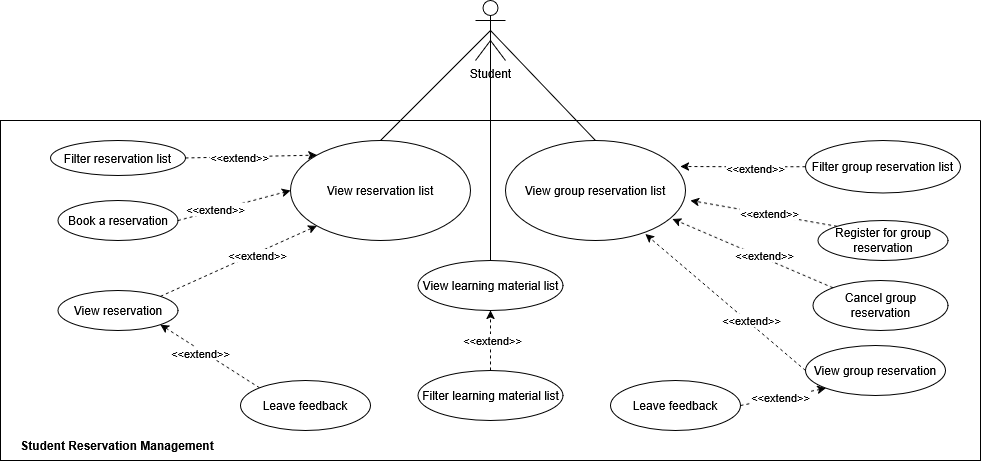

The diagram above was exported from draw.io. Its source (the exported page's mxGraphModel, read from the mxfile embedded in the PNG):
<mxGraphModel dx="2214" dy="892" grid="1" gridSize="10" guides="1" tooltips="1" connect="1" arrows="1" fold="1" page="1" pageScale="1" pageWidth="850" pageHeight="1100" background="none" math="0" shadow="0">
  <root>
    <mxCell id="0" />
    <mxCell id="1" parent="0" />
    <mxCell id="sMz-14biDfM8MUKul7jG-34" edge="1" parent="1" source="sMz-14biDfM8MUKul7jG-1" style="rounded=0;orthogonalLoop=1;jettySize=auto;html=1;exitX=0.5;exitY=0.5;exitDx=0;exitDy=0;exitPerimeter=0;entryX=0.5;entryY=0;entryDx=0;entryDy=0;endArrow=none;endFill=0;" target="sMz-14biDfM8MUKul7jG-6">
      <mxGeometry relative="1" as="geometry" />
    </mxCell>
    <mxCell id="pZw884ec5PrDme8uP37V-5" edge="1" parent="1" source="sMz-14biDfM8MUKul7jG-1" style="rounded=0;orthogonalLoop=1;jettySize=auto;html=1;exitX=0.5;exitY=0.5;exitDx=0;exitDy=0;exitPerimeter=0;entryX=0.5;entryY=0;entryDx=0;entryDy=0;endArrow=none;endFill=0;" target="pZw884ec5PrDme8uP37V-4">
      <mxGeometry relative="1" as="geometry" />
    </mxCell>
    <mxCell id="pZw884ec5PrDme8uP37V-14" edge="1" parent="1" source="sMz-14biDfM8MUKul7jG-1" style="rounded=0;orthogonalLoop=1;jettySize=auto;html=1;exitX=0.5;exitY=0.5;exitDx=0;exitDy=0;exitPerimeter=0;entryX=0.5;entryY=0;entryDx=0;entryDy=0;endArrow=none;endFill=0;" target="pZw884ec5PrDme8uP37V-13">
      <mxGeometry relative="1" as="geometry" />
    </mxCell>
    <mxCell id="sMz-14biDfM8MUKul7jG-1" parent="1" style="shape=umlActor;verticalLabelPosition=bottom;verticalAlign=top;html=1;outlineConnect=0;" value="Student" vertex="1">
      <mxGeometry height="60" width="30" x="325" y="180" as="geometry" />
    </mxCell>
    <mxCell id="sMz-14biDfM8MUKul7jG-2" parent="1" style="swimlane;startSize=0;" value="" vertex="1">
      <mxGeometry height="340" width="980" x="-150" y="300" as="geometry">
        <mxRectangle height="360" width="540" x="140" y="300" as="alternateBounds" />
      </mxGeometry>
    </mxCell>
    <mxCell id="sMz-14biDfM8MUKul7jG-3" parent="sMz-14biDfM8MUKul7jG-2" style="text;html=1;whiteSpace=wrap;strokeColor=none;fillColor=none;align=center;verticalAlign=middle;rounded=0;" value="&lt;b&gt;Student Reservation Management&lt;/b&gt;" vertex="1">
      <mxGeometry height="30" width="207.5" x="12.5" y="310" as="geometry" />
    </mxCell>
    <mxCell id="sMz-14biDfM8MUKul7jG-6" parent="sMz-14biDfM8MUKul7jG-2" style="ellipse;whiteSpace=wrap;html=1;" value="View reservation list" vertex="1">
      <mxGeometry height="100" width="180" x="290" y="20" as="geometry" />
    </mxCell>
    <mxCell id="sMz-14biDfM8MUKul7jG-11" edge="1" parent="sMz-14biDfM8MUKul7jG-2" source="sMz-14biDfM8MUKul7jG-7" style="rounded=0;orthogonalLoop=1;jettySize=auto;html=1;exitX=1;exitY=0.5;exitDx=0;exitDy=0;entryX=0;entryY=0;entryDx=0;entryDy=0;dashed=1;" target="sMz-14biDfM8MUKul7jG-6">
      <mxGeometry relative="1" as="geometry" />
    </mxCell>
    <mxCell id="sMz-14biDfM8MUKul7jG-12" connectable="0" parent="sMz-14biDfM8MUKul7jG-11" style="edgeLabel;html=1;align=center;verticalAlign=middle;resizable=0;points=[];" value="&lt;div&gt;&amp;lt;&amp;lt;extend&amp;gt;&amp;gt;&lt;/div&gt;" vertex="1">
      <mxGeometry relative="1" x="-0.1787" as="geometry">
        <mxPoint as="offset" />
      </mxGeometry>
    </mxCell>
    <mxCell id="sMz-14biDfM8MUKul7jG-7" parent="sMz-14biDfM8MUKul7jG-2" style="ellipse;whiteSpace=wrap;html=1;" value="Filter reservation list" vertex="1">
      <mxGeometry height="35" width="135" x="50" y="20" as="geometry" />
    </mxCell>
    <mxCell id="sMz-14biDfM8MUKul7jG-15" edge="1" parent="sMz-14biDfM8MUKul7jG-2" source="sMz-14biDfM8MUKul7jG-13" style="rounded=0;orthogonalLoop=1;jettySize=auto;html=1;exitX=1;exitY=0.5;exitDx=0;exitDy=0;entryX=0;entryY=0.5;entryDx=0;entryDy=0;dashed=1;" target="sMz-14biDfM8MUKul7jG-6">
      <mxGeometry relative="1" as="geometry" />
    </mxCell>
    <mxCell id="sMz-14biDfM8MUKul7jG-17" connectable="0" parent="sMz-14biDfM8MUKul7jG-15" style="edgeLabel;html=1;align=center;verticalAlign=middle;resizable=0;points=[];" value="&amp;lt;&amp;lt;extend&amp;gt;&amp;gt;" vertex="1">
      <mxGeometry relative="1" x="-0.3353" y="1" as="geometry">
        <mxPoint as="offset" />
      </mxGeometry>
    </mxCell>
    <mxCell id="sMz-14biDfM8MUKul7jG-13" parent="sMz-14biDfM8MUKul7jG-2" style="ellipse;whiteSpace=wrap;html=1;" value="Book a reservation" vertex="1">
      <mxGeometry height="40" width="120" x="57.5" y="80" as="geometry" />
    </mxCell>
    <mxCell id="sMz-14biDfM8MUKul7jG-16" edge="1" parent="sMz-14biDfM8MUKul7jG-2" source="sMz-14biDfM8MUKul7jG-14" style="rounded=0;orthogonalLoop=1;jettySize=auto;html=1;dashed=1;exitX=0;exitY=0;exitDx=0;exitDy=0;">
      <mxGeometry relative="1" as="geometry">
        <mxPoint x="816" y="190" as="sourcePoint" />
        <mxPoint x="690" y="80" as="targetPoint" />
      </mxGeometry>
    </mxCell>
    <mxCell id="sMz-14biDfM8MUKul7jG-18" connectable="0" parent="sMz-14biDfM8MUKul7jG-16" style="edgeLabel;html=1;align=center;verticalAlign=middle;resizable=0;points=[];" value="&amp;lt;&amp;lt;extend&amp;gt;&amp;gt;" vertex="1">
      <mxGeometry relative="1" x="-0.0685" y="-1" as="geometry">
        <mxPoint as="offset" />
      </mxGeometry>
    </mxCell>
    <mxCell id="sMz-14biDfM8MUKul7jG-14" parent="sMz-14biDfM8MUKul7jG-2" style="ellipse;whiteSpace=wrap;html=1;" value="Register for group reservation" vertex="1">
      <mxGeometry height="40" width="130" x="817.5" y="100" as="geometry" />
    </mxCell>
    <mxCell id="pZw884ec5PrDme8uP37V-1" parent="sMz-14biDfM8MUKul7jG-2" style="ellipse;whiteSpace=wrap;html=1;" value="View reservation" vertex="1">
      <mxGeometry height="40" width="120" x="57.5" y="170" as="geometry" />
    </mxCell>
    <mxCell id="pZw884ec5PrDme8uP37V-2" edge="1" parent="sMz-14biDfM8MUKul7jG-2" source="pZw884ec5PrDme8uP37V-1" style="rounded=0;orthogonalLoop=1;jettySize=auto;html=1;exitX=1;exitY=0;exitDx=0;exitDy=0;entryX=0;entryY=1;entryDx=0;entryDy=0;dashed=1;" target="sMz-14biDfM8MUKul7jG-6">
      <mxGeometry relative="1" as="geometry" />
    </mxCell>
    <mxCell id="pZw884ec5PrDme8uP37V-3" connectable="0" parent="pZw884ec5PrDme8uP37V-2" style="edgeLabel;html=1;align=center;verticalAlign=middle;resizable=0;points=[];" value="&lt;div&gt;&amp;lt;&amp;lt;extend&amp;gt;&amp;gt;&lt;/div&gt;" vertex="1">
      <mxGeometry relative="1" x="0.223" y="-2" as="geometry">
        <mxPoint as="offset" />
      </mxGeometry>
    </mxCell>
    <mxCell id="pZw884ec5PrDme8uP37V-4" parent="sMz-14biDfM8MUKul7jG-2" style="ellipse;whiteSpace=wrap;html=1;" value="View group reservation list" vertex="1">
      <mxGeometry height="100" width="180" x="505" y="20" as="geometry" />
    </mxCell>
    <mxCell id="pZw884ec5PrDme8uP37V-7" edge="1" parent="sMz-14biDfM8MUKul7jG-2" source="pZw884ec5PrDme8uP37V-6" style="rounded=0;orthogonalLoop=1;jettySize=auto;html=1;exitX=0;exitY=0.5;exitDx=0;exitDy=0;entryX=0.777;entryY=0.936;entryDx=0;entryDy=0;dashed=1;entryPerimeter=0;" target="pZw884ec5PrDme8uP37V-4">
      <mxGeometry relative="1" as="geometry" />
    </mxCell>
    <mxCell id="pZw884ec5PrDme8uP37V-8" connectable="0" parent="pZw884ec5PrDme8uP37V-7" style="edgeLabel;html=1;align=center;verticalAlign=middle;resizable=0;points=[];" value="&lt;div&gt;&amp;lt;&amp;lt;extend&amp;gt;&amp;gt;&lt;/div&gt;" vertex="1">
      <mxGeometry relative="1" x="-0.2995" y="-3" as="geometry">
        <mxPoint as="offset" />
      </mxGeometry>
    </mxCell>
    <mxCell id="pZw884ec5PrDme8uP37V-6" parent="sMz-14biDfM8MUKul7jG-2" style="ellipse;whiteSpace=wrap;html=1;" value="View group reservation" vertex="1">
      <mxGeometry height="50" width="140" x="805" y="225" as="geometry" />
    </mxCell>
    <mxCell id="pZw884ec5PrDme8uP37V-9" parent="sMz-14biDfM8MUKul7jG-2" style="ellipse;whiteSpace=wrap;html=1;" value="Filter group reservation list" vertex="1">
      <mxGeometry height="52.5" width="155" x="805" y="20" as="geometry" />
    </mxCell>
    <mxCell id="pZw884ec5PrDme8uP37V-11" edge="1" parent="sMz-14biDfM8MUKul7jG-2" source="pZw884ec5PrDme8uP37V-9" style="edgeStyle=orthogonalEdgeStyle;rounded=0;orthogonalLoop=1;jettySize=auto;html=1;exitX=0;exitY=0.5;exitDx=0;exitDy=0;entryX=0.972;entryY=0.26;entryDx=0;entryDy=0;entryPerimeter=0;dashed=1;" target="pZw884ec5PrDme8uP37V-4">
      <mxGeometry relative="1" as="geometry" />
    </mxCell>
    <mxCell id="pZw884ec5PrDme8uP37V-12" connectable="0" parent="pZw884ec5PrDme8uP37V-11" style="edgeLabel;html=1;align=center;verticalAlign=middle;resizable=0;points=[];" value="&amp;lt;&amp;lt;extend&amp;gt;&amp;gt;" vertex="1">
      <mxGeometry relative="1" x="-0.1563" y="2" as="geometry">
        <mxPoint x="2" y="-1" as="offset" />
      </mxGeometry>
    </mxCell>
    <mxCell id="pZw884ec5PrDme8uP37V-13" parent="sMz-14biDfM8MUKul7jG-2" style="ellipse;whiteSpace=wrap;html=1;" value="View learning material list" vertex="1">
      <mxGeometry height="50" width="145" x="417.5" y="140" as="geometry" />
    </mxCell>
    <mxCell id="pZw884ec5PrDme8uP37V-16" edge="1" parent="sMz-14biDfM8MUKul7jG-2" source="pZw884ec5PrDme8uP37V-15" style="rounded=0;orthogonalLoop=1;jettySize=auto;html=1;exitX=0.5;exitY=0;exitDx=0;exitDy=0;entryX=0.5;entryY=1;entryDx=0;entryDy=0;dashed=1;" target="pZw884ec5PrDme8uP37V-13">
      <mxGeometry relative="1" as="geometry" />
    </mxCell>
    <mxCell id="pZw884ec5PrDme8uP37V-18" connectable="0" parent="pZw884ec5PrDme8uP37V-16" style="edgeLabel;html=1;align=center;verticalAlign=middle;resizable=0;points=[];" value="&amp;lt;&amp;lt;extend&amp;gt;&amp;gt;" vertex="1">
      <mxGeometry relative="1" x="0.0206" y="-1" as="geometry">
        <mxPoint as="offset" />
      </mxGeometry>
    </mxCell>
    <mxCell id="pZw884ec5PrDme8uP37V-15" parent="sMz-14biDfM8MUKul7jG-2" style="ellipse;whiteSpace=wrap;html=1;" value="Filter learning material list" vertex="1">
      <mxGeometry height="50" width="145" x="417.5" y="250" as="geometry" />
    </mxCell>
    <mxCell id="pZw884ec5PrDme8uP37V-19" parent="sMz-14biDfM8MUKul7jG-2" style="ellipse;whiteSpace=wrap;html=1;" value="Cancel group reservation" vertex="1">
      <mxGeometry height="50" width="135" x="812.5" y="160" as="geometry" />
    </mxCell>
    <mxCell id="pZw884ec5PrDme8uP37V-20" edge="1" parent="sMz-14biDfM8MUKul7jG-2" source="pZw884ec5PrDme8uP37V-19" style="rounded=0;orthogonalLoop=1;jettySize=auto;html=1;exitX=0;exitY=0;exitDx=0;exitDy=0;entryX=0.928;entryY=0.784;entryDx=0;entryDy=0;entryPerimeter=0;dashed=1;" target="pZw884ec5PrDme8uP37V-4">
      <mxGeometry relative="1" as="geometry" />
    </mxCell>
    <mxCell id="pZw884ec5PrDme8uP37V-21" connectable="0" parent="pZw884ec5PrDme8uP37V-20" style="edgeLabel;html=1;align=center;verticalAlign=middle;resizable=0;points=[];" value="&amp;lt;&amp;lt;extend&amp;gt;&amp;gt;" vertex="1">
      <mxGeometry relative="1" x="-0.1329" y="-3" as="geometry">
        <mxPoint as="offset" />
      </mxGeometry>
    </mxCell>
    <mxCell id="pZw884ec5PrDme8uP37V-23" edge="1" parent="sMz-14biDfM8MUKul7jG-2" source="pZw884ec5PrDme8uP37V-22" style="rounded=0;orthogonalLoop=1;jettySize=auto;html=1;exitX=1;exitY=0.5;exitDx=0;exitDy=0;entryX=0;entryY=1;entryDx=0;entryDy=0;dashed=1;" target="pZw884ec5PrDme8uP37V-6">
      <mxGeometry relative="1" as="geometry" />
    </mxCell>
    <mxCell id="pZw884ec5PrDme8uP37V-24" connectable="0" parent="pZw884ec5PrDme8uP37V-23" style="edgeLabel;html=1;align=center;verticalAlign=middle;resizable=0;points=[];" value="&amp;lt;&amp;lt;extend&amp;gt;&amp;gt;" vertex="1">
      <mxGeometry relative="1" x="-0.0761" y="1" as="geometry">
        <mxPoint as="offset" />
      </mxGeometry>
    </mxCell>
    <mxCell id="pZw884ec5PrDme8uP37V-22" parent="sMz-14biDfM8MUKul7jG-2" style="ellipse;whiteSpace=wrap;html=1;" value="Leave feedback" vertex="1">
      <mxGeometry height="50" width="130" x="610" y="260" as="geometry" />
    </mxCell>
    <mxCell id="pZw884ec5PrDme8uP37V-27" edge="1" parent="sMz-14biDfM8MUKul7jG-2" source="pZw884ec5PrDme8uP37V-26" style="rounded=0;orthogonalLoop=1;jettySize=auto;html=1;exitX=0;exitY=0;exitDx=0;exitDy=0;entryX=1;entryY=1;entryDx=0;entryDy=0;dashed=1;" target="pZw884ec5PrDme8uP37V-1">
      <mxGeometry relative="1" as="geometry" />
    </mxCell>
    <mxCell id="pZw884ec5PrDme8uP37V-29" connectable="0" parent="pZw884ec5PrDme8uP37V-27" style="edgeLabel;html=1;align=center;verticalAlign=middle;resizable=0;points=[];" value="&amp;lt;&amp;lt;extend&amp;gt;&amp;gt;" vertex="1">
      <mxGeometry relative="1" x="0.1686" y="3" as="geometry">
        <mxPoint as="offset" />
      </mxGeometry>
    </mxCell>
    <mxCell id="pZw884ec5PrDme8uP37V-26" parent="sMz-14biDfM8MUKul7jG-2" style="ellipse;whiteSpace=wrap;html=1;" value="Leave feedback" vertex="1">
      <mxGeometry height="50" width="130" x="240" y="260" as="geometry" />
    </mxCell>
  </root>
</mxGraphModel>